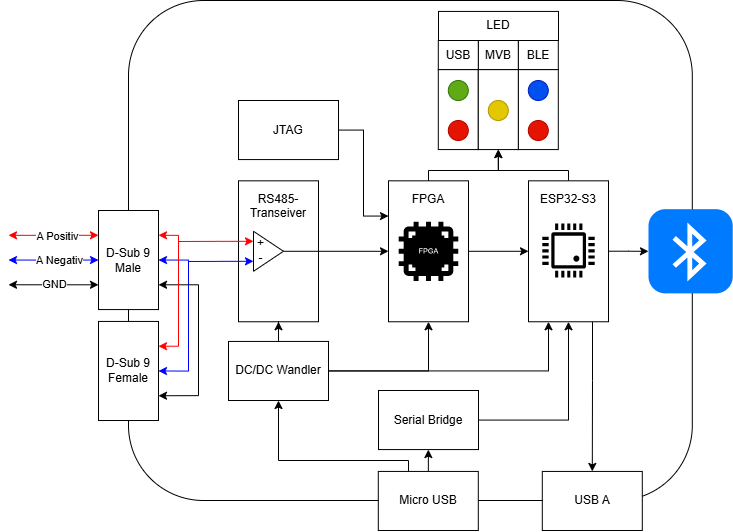

The diagram above was exported from draw.io. Its source (the exported page's mxGraphModel, read from the mxfile embedded in the PNG):
<mxGraphModel dx="1489" dy="1976" grid="1" gridSize="10" guides="1" tooltips="1" connect="1" arrows="1" fold="1" page="1" pageScale="1" pageWidth="827" pageHeight="1169" math="0" shadow="0">
  <root>
    <mxCell id="0" />
    <mxCell id="1" parent="0" />
    <mxCell id="YpEBNYFqOwfORpmmoZxa-1" value="" style="rounded=1;whiteSpace=wrap;html=1;" parent="1" vertex="1">
      <mxGeometry x="150" y="-20" width="563.8" height="500" as="geometry" />
    </mxCell>
    <mxCell id="lDIVpzScvwWblEwPg6cX-35" value="" style="rounded=0;whiteSpace=wrap;html=1;rotation=0;" vertex="1" parent="1">
      <mxGeometry x="459.79999999999995" y="49.06999999999999" width="40" height="80" as="geometry" />
    </mxCell>
    <mxCell id="lDIVpzScvwWblEwPg6cX-34" value="" style="rounded=0;whiteSpace=wrap;html=1;rotation=0;" vertex="1" parent="1">
      <mxGeometry x="539.8" y="49.06999999999999" width="40" height="80" as="geometry" />
    </mxCell>
    <mxCell id="lDIVpzScvwWblEwPg6cX-33" value="" style="rounded=0;whiteSpace=wrap;html=1;rotation=0;" vertex="1" parent="1">
      <mxGeometry x="499.79999999999995" y="49.06999999999999" width="40" height="80" as="geometry" />
    </mxCell>
    <mxCell id="YpEBNYFqOwfORpmmoZxa-17" style="edgeStyle=orthogonalEdgeStyle;rounded=0;orthogonalLoop=1;jettySize=auto;html=1;exitX=1;exitY=0.5;exitDx=0;exitDy=0;entryX=1;entryY=0.5;entryDx=0;entryDy=0;strokeColor=#0000ff;startArrow=classic;startFill=1;" parent="1" source="YpEBNYFqOwfORpmmoZxa-13" target="YpEBNYFqOwfORpmmoZxa-14" edge="1">
      <mxGeometry relative="1" as="geometry">
        <Array as="points">
          <mxPoint x="210" y="240" />
          <mxPoint x="210" y="351" />
        </Array>
      </mxGeometry>
    </mxCell>
    <mxCell id="YpEBNYFqOwfORpmmoZxa-18" style="edgeStyle=orthogonalEdgeStyle;rounded=0;orthogonalLoop=1;jettySize=auto;html=1;exitX=1;exitY=0.75;exitDx=0;exitDy=0;entryX=1;entryY=0.75;entryDx=0;entryDy=0;startArrow=classic;startFill=1;" parent="1" source="YpEBNYFqOwfORpmmoZxa-13" target="YpEBNYFqOwfORpmmoZxa-14" edge="1">
      <mxGeometry relative="1" as="geometry">
        <Array as="points">
          <mxPoint x="220" y="264" />
          <mxPoint x="220" y="375" />
        </Array>
      </mxGeometry>
    </mxCell>
    <mxCell id="YpEBNYFqOwfORpmmoZxa-19" style="edgeStyle=orthogonalEdgeStyle;rounded=0;orthogonalLoop=1;jettySize=auto;html=1;exitX=1;exitY=0.25;exitDx=0;exitDy=0;entryX=1;entryY=0.25;entryDx=0;entryDy=0;strokeColor=#ff0000;startArrow=classic;startFill=1;" parent="1" source="YpEBNYFqOwfORpmmoZxa-13" target="YpEBNYFqOwfORpmmoZxa-14" edge="1">
      <mxGeometry relative="1" as="geometry">
        <Array as="points">
          <mxPoint x="200" y="215" />
          <mxPoint x="200" y="326" />
        </Array>
      </mxGeometry>
    </mxCell>
    <mxCell id="YpEBNYFqOwfORpmmoZxa-21" style="edgeStyle=orthogonalEdgeStyle;rounded=0;orthogonalLoop=1;jettySize=auto;html=1;exitX=0;exitY=0.25;exitDx=0;exitDy=0;startArrow=classic;startFill=1;strokeColor=#ff0000;" parent="1" source="YpEBNYFqOwfORpmmoZxa-13" edge="1">
      <mxGeometry relative="1" as="geometry">
        <mxPoint x="30" y="214.81818181818187" as="targetPoint" />
      </mxGeometry>
    </mxCell>
    <mxCell id="YpEBNYFqOwfORpmmoZxa-25" value="A Positiv" style="edgeLabel;html=1;align=center;verticalAlign=middle;resizable=0;points=[];" parent="YpEBNYFqOwfORpmmoZxa-21" vertex="1" connectable="0">
      <mxGeometry x="-0.082" relative="1" as="geometry">
        <mxPoint as="offset" />
      </mxGeometry>
    </mxCell>
    <mxCell id="YpEBNYFqOwfORpmmoZxa-23" style="edgeStyle=orthogonalEdgeStyle;rounded=0;orthogonalLoop=1;jettySize=auto;html=1;exitX=0;exitY=0.75;exitDx=0;exitDy=0;startArrow=classic;startFill=1;" parent="1" source="YpEBNYFqOwfORpmmoZxa-13" edge="1">
      <mxGeometry relative="1" as="geometry">
        <mxPoint x="30" y="264.27272727272725" as="targetPoint" />
      </mxGeometry>
    </mxCell>
    <mxCell id="YpEBNYFqOwfORpmmoZxa-27" value="GND" style="edgeLabel;html=1;align=center;verticalAlign=middle;resizable=0;points=[];" parent="YpEBNYFqOwfORpmmoZxa-23" vertex="1" connectable="0">
      <mxGeometry x="-0.0173" y="-1" relative="1" as="geometry">
        <mxPoint x="1" y="-1" as="offset" />
      </mxGeometry>
    </mxCell>
    <mxCell id="YpEBNYFqOwfORpmmoZxa-24" value="" style="edgeStyle=orthogonalEdgeStyle;rounded=0;orthogonalLoop=1;jettySize=auto;html=1;exitX=0;exitY=0.5;exitDx=0;exitDy=0;startArrow=classic;startFill=1;strokeColor=#0000ff;" parent="1" source="YpEBNYFqOwfORpmmoZxa-13" edge="1">
      <mxGeometry relative="1" as="geometry">
        <mxPoint x="30" y="239.5454545454545" as="targetPoint" />
      </mxGeometry>
    </mxCell>
    <mxCell id="YpEBNYFqOwfORpmmoZxa-26" value="A Negativ" style="edgeLabel;html=1;align=center;verticalAlign=middle;resizable=0;points=[];" parent="YpEBNYFqOwfORpmmoZxa-24" vertex="1" connectable="0">
      <mxGeometry x="-0.1704" relative="1" as="geometry">
        <mxPoint x="-3" as="offset" />
      </mxGeometry>
    </mxCell>
    <mxCell id="YpEBNYFqOwfORpmmoZxa-13" value="D-Sub 9&lt;div&gt;Male&lt;/div&gt;" style="rounded=0;whiteSpace=wrap;html=1;" parent="1" vertex="1">
      <mxGeometry x="120" y="190" width="60" height="99.07" as="geometry" />
    </mxCell>
    <mxCell id="YpEBNYFqOwfORpmmoZxa-14" value="D-Sub 9&lt;div&gt;Female&lt;/div&gt;" style="rounded=0;whiteSpace=wrap;html=1;" parent="1" vertex="1">
      <mxGeometry x="120" y="300.94" width="60" height="99.07" as="geometry" />
    </mxCell>
    <mxCell id="YpEBNYFqOwfORpmmoZxa-15" value="RS485-Transeiver" style="rounded=0;whiteSpace=wrap;html=1;verticalAlign=top;spacingTop=5;" parent="1" vertex="1">
      <mxGeometry x="260" y="160.32" width="80" height="140.94" as="geometry" />
    </mxCell>
    <mxCell id="YpEBNYFqOwfORpmmoZxa-28" style="edgeStyle=orthogonalEdgeStyle;rounded=0;orthogonalLoop=1;jettySize=auto;html=1;exitX=0;exitY=0.25;exitDx=0;exitDy=0;endArrow=none;endFill=0;strokeColor=#ff0000;startArrow=classic;startFill=1;" parent="1" source="YpEBNYFqOwfORpmmoZxa-16" edge="1">
      <mxGeometry relative="1" as="geometry">
        <mxPoint x="200" y="221" as="targetPoint" />
      </mxGeometry>
    </mxCell>
    <mxCell id="YpEBNYFqOwfORpmmoZxa-29" style="edgeStyle=orthogonalEdgeStyle;rounded=0;orthogonalLoop=1;jettySize=auto;html=1;exitX=0;exitY=0.75;exitDx=0;exitDy=0;endArrow=none;endFill=0;strokeColor=#0000ff;startArrow=classic;startFill=1;" parent="1" source="YpEBNYFqOwfORpmmoZxa-16" edge="1">
      <mxGeometry relative="1" as="geometry">
        <mxPoint x="210" y="241" as="targetPoint" />
      </mxGeometry>
    </mxCell>
    <mxCell id="YpEBNYFqOwfORpmmoZxa-36" style="edgeStyle=orthogonalEdgeStyle;rounded=0;orthogonalLoop=1;jettySize=auto;html=1;exitX=1;exitY=0.5;exitDx=0;exitDy=0;entryX=0;entryY=0.5;entryDx=0;entryDy=0;" parent="1" source="YpEBNYFqOwfORpmmoZxa-16" target="YpEBNYFqOwfORpmmoZxa-31" edge="1">
      <mxGeometry relative="1" as="geometry" />
    </mxCell>
    <mxCell id="YpEBNYFqOwfORpmmoZxa-16" value="" style="triangle;whiteSpace=wrap;html=1;" parent="1" vertex="1">
      <mxGeometry x="275" y="210.78999999999996" width="30" height="40" as="geometry" />
    </mxCell>
    <mxCell id="YpEBNYFqOwfORpmmoZxa-30" value="+&lt;div&gt;-&lt;/div&gt;" style="text;html=1;align=center;verticalAlign=middle;whiteSpace=wrap;rounded=0;" parent="1" vertex="1">
      <mxGeometry x="275" y="215.01" width="15" height="30" as="geometry" />
    </mxCell>
    <mxCell id="YpEBNYFqOwfORpmmoZxa-46" value="" style="edgeStyle=orthogonalEdgeStyle;rounded=0;orthogonalLoop=1;jettySize=auto;html=1;" parent="1" source="YpEBNYFqOwfORpmmoZxa-31" target="YpEBNYFqOwfORpmmoZxa-32" edge="1">
      <mxGeometry relative="1" as="geometry" />
    </mxCell>
    <mxCell id="YpEBNYFqOwfORpmmoZxa-31" value="FPGA" style="rounded=0;whiteSpace=wrap;html=1;verticalAlign=top;spacingTop=5;" parent="1" vertex="1">
      <mxGeometry x="410" y="160.32" width="80" height="140.94" as="geometry" />
    </mxCell>
    <mxCell id="YpEBNYFqOwfORpmmoZxa-47" value="" style="edgeStyle=orthogonalEdgeStyle;rounded=0;orthogonalLoop=1;jettySize=auto;html=1;" parent="1" source="YpEBNYFqOwfORpmmoZxa-32" target="YpEBNYFqOwfORpmmoZxa-41" edge="1">
      <mxGeometry relative="1" as="geometry" />
    </mxCell>
    <mxCell id="lDIVpzScvwWblEwPg6cX-38" style="edgeStyle=orthogonalEdgeStyle;rounded=0;orthogonalLoop=1;jettySize=auto;html=1;entryX=0.5;entryY=1;entryDx=0;entryDy=0;" edge="1" parent="1" source="YpEBNYFqOwfORpmmoZxa-32" target="lDIVpzScvwWblEwPg6cX-33">
      <mxGeometry relative="1" as="geometry">
        <mxPoint x="520" y="170" as="targetPoint" />
        <Array as="points">
          <mxPoint x="590" y="150" />
          <mxPoint x="520" y="150" />
        </Array>
      </mxGeometry>
    </mxCell>
    <mxCell id="lDIVpzScvwWblEwPg6cX-42" style="edgeStyle=orthogonalEdgeStyle;rounded=0;orthogonalLoop=1;jettySize=auto;html=1;entryX=0.5;entryY=0;entryDx=0;entryDy=0;" edge="1" parent="1" source="YpEBNYFqOwfORpmmoZxa-32" target="lDIVpzScvwWblEwPg6cX-3">
      <mxGeometry relative="1" as="geometry">
        <Array as="points">
          <mxPoint x="614" y="360" />
          <mxPoint x="614" y="360" />
        </Array>
      </mxGeometry>
    </mxCell>
    <mxCell id="YpEBNYFqOwfORpmmoZxa-32" value="ESP32-S3" style="rounded=0;whiteSpace=wrap;html=1;verticalAlign=top;spacingTop=5;" parent="1" vertex="1">
      <mxGeometry x="550" y="160.32" width="80" height="140.94" as="geometry" />
    </mxCell>
    <mxCell id="YpEBNYFqOwfORpmmoZxa-41" value="" style="html=1;strokeWidth=1;shadow=0;dashed=0;shape=mxgraph.ios7.misc.bluetooth;fillColor=#007AFF;strokeColor=none;buttonText=;strokeColor2=#222222;fontColor=#222222;fontSize=8;verticalLabelPosition=bottom;verticalAlign=top;align=center;sketch=0;aspect=fixed;" parent="1" vertex="1">
      <mxGeometry x="670" y="188.68" width="84.21" height="84.21" as="geometry" />
    </mxCell>
    <mxCell id="YpEBNYFqOwfORpmmoZxa-42" value="" style="points=[];aspect=fixed;html=1;align=center;shadow=0;dashed=0;fillColor=#000000;strokeColor=none;shape=mxgraph.alibaba_cloud.fpga_field_programmable_gate_array;" parent="1" vertex="1">
      <mxGeometry x="420.2" y="201.18" width="59.6" height="59.21" as="geometry" />
    </mxCell>
    <mxCell id="YpEBNYFqOwfORpmmoZxa-48" value="" style="pointerEvents=1;shadow=0;dashed=0;html=1;strokeColor=none;fillColor=#000000;labelPosition=center;verticalLabelPosition=bottom;verticalAlign=top;align=center;outlineConnect=0;shape=mxgraph.veeam.cpu;" parent="1" vertex="1">
      <mxGeometry x="563.8000000000001" y="203.01000000000002" width="52.4" height="54.01" as="geometry" />
    </mxCell>
    <mxCell id="lDIVpzScvwWblEwPg6cX-19" style="edgeStyle=orthogonalEdgeStyle;rounded=0;orthogonalLoop=1;jettySize=auto;html=1;" edge="1" parent="1" source="lDIVpzScvwWblEwPg6cX-1" target="lDIVpzScvwWblEwPg6cX-8">
      <mxGeometry relative="1" as="geometry">
        <Array as="points">
          <mxPoint x="430" y="440" />
          <mxPoint x="300" y="440" />
        </Array>
      </mxGeometry>
    </mxCell>
    <mxCell id="lDIVpzScvwWblEwPg6cX-21" style="edgeStyle=orthogonalEdgeStyle;rounded=0;orthogonalLoop=1;jettySize=auto;html=1;" edge="1" parent="1" source="lDIVpzScvwWblEwPg6cX-1" target="lDIVpzScvwWblEwPg6cX-20">
      <mxGeometry relative="1" as="geometry">
        <Array as="points">
          <mxPoint x="450" y="450" />
          <mxPoint x="450" y="450" />
        </Array>
      </mxGeometry>
    </mxCell>
    <mxCell id="lDIVpzScvwWblEwPg6cX-1" value="Micro USB" style="rounded=0;whiteSpace=wrap;html=1;rotation=0;" vertex="1" parent="1">
      <mxGeometry x="399.8" y="450.9299999999999" width="100" height="59.07" as="geometry" />
    </mxCell>
    <mxCell id="lDIVpzScvwWblEwPg6cX-3" value="USB A" style="rounded=0;whiteSpace=wrap;html=1;rotation=0;" vertex="1" parent="1">
      <mxGeometry x="563.8" y="450.9299999999999" width="100" height="59.07" as="geometry" />
    </mxCell>
    <mxCell id="lDIVpzScvwWblEwPg6cX-15" style="edgeStyle=orthogonalEdgeStyle;rounded=0;orthogonalLoop=1;jettySize=auto;html=1;entryX=0.25;entryY=1;entryDx=0;entryDy=0;" edge="1" parent="1" source="lDIVpzScvwWblEwPg6cX-8" target="YpEBNYFqOwfORpmmoZxa-32">
      <mxGeometry relative="1" as="geometry" />
    </mxCell>
    <mxCell id="lDIVpzScvwWblEwPg6cX-17" style="edgeStyle=orthogonalEdgeStyle;rounded=0;orthogonalLoop=1;jettySize=auto;html=1;" edge="1" parent="1" source="lDIVpzScvwWblEwPg6cX-8" target="YpEBNYFqOwfORpmmoZxa-31">
      <mxGeometry relative="1" as="geometry" />
    </mxCell>
    <mxCell id="lDIVpzScvwWblEwPg6cX-8" value="DC/DC Wandler" style="rounded=0;whiteSpace=wrap;html=1;rotation=0;" vertex="1" parent="1">
      <mxGeometry x="250" y="320.94" width="100" height="59.07" as="geometry" />
    </mxCell>
    <mxCell id="lDIVpzScvwWblEwPg6cX-16" style="edgeStyle=orthogonalEdgeStyle;rounded=0;orthogonalLoop=1;jettySize=auto;html=1;entryX=0.5;entryY=1;entryDx=0;entryDy=0;" edge="1" parent="1" source="lDIVpzScvwWblEwPg6cX-8" target="YpEBNYFqOwfORpmmoZxa-15">
      <mxGeometry relative="1" as="geometry">
        <mxPoint x="300" y="310" as="targetPoint" />
      </mxGeometry>
    </mxCell>
    <mxCell id="lDIVpzScvwWblEwPg6cX-22" style="edgeStyle=orthogonalEdgeStyle;rounded=0;orthogonalLoop=1;jettySize=auto;html=1;entryX=0.5;entryY=1;entryDx=0;entryDy=0;" edge="1" parent="1" source="lDIVpzScvwWblEwPg6cX-20" target="YpEBNYFqOwfORpmmoZxa-32">
      <mxGeometry relative="1" as="geometry">
        <Array as="points">
          <mxPoint x="590" y="400" />
        </Array>
      </mxGeometry>
    </mxCell>
    <mxCell id="lDIVpzScvwWblEwPg6cX-20" value="Serial Bridge" style="rounded=0;whiteSpace=wrap;html=1;rotation=0;" vertex="1" parent="1">
      <mxGeometry x="399.99999999999994" y="370" width="100" height="59.07" as="geometry" />
    </mxCell>
    <mxCell id="lDIVpzScvwWblEwPg6cX-23" value="" style="ellipse;whiteSpace=wrap;html=1;aspect=fixed;fillColor=#60a917;fontColor=#ffffff;strokeColor=#2D7600;" vertex="1" parent="1">
      <mxGeometry x="469.79999999999995" y="60" width="20" height="20" as="geometry" />
    </mxCell>
    <mxCell id="lDIVpzScvwWblEwPg6cX-24" value="" style="ellipse;whiteSpace=wrap;html=1;aspect=fixed;fillColor=#e51400;fontColor=#ffffff;strokeColor=#B20000;" vertex="1" parent="1">
      <mxGeometry x="469.79999999999995" y="100" width="20" height="20" as="geometry" />
    </mxCell>
    <mxCell id="lDIVpzScvwWblEwPg6cX-25" value="" style="ellipse;whiteSpace=wrap;html=1;aspect=fixed;fillColor=#e51400;fontColor=#ffffff;strokeColor=#B20000;" vertex="1" parent="1">
      <mxGeometry x="549.8" y="100" width="20" height="20" as="geometry" />
    </mxCell>
    <mxCell id="lDIVpzScvwWblEwPg6cX-26" value="" style="ellipse;whiteSpace=wrap;html=1;aspect=fixed;fillColor=#0050ef;fontColor=#ffffff;strokeColor=#001DBC;" vertex="1" parent="1">
      <mxGeometry x="549.8" y="60" width="20" height="20" as="geometry" />
    </mxCell>
    <mxCell id="lDIVpzScvwWblEwPg6cX-27" value="" style="ellipse;whiteSpace=wrap;html=1;aspect=fixed;fillColor=#e3c800;fontColor=#000000;strokeColor=#B09500;" vertex="1" parent="1">
      <mxGeometry x="509.79999999999995" y="80" width="20" height="20" as="geometry" />
    </mxCell>
    <mxCell id="lDIVpzScvwWblEwPg6cX-28" value="BLE" style="rounded=0;whiteSpace=wrap;html=1;rotation=0;" vertex="1" parent="1">
      <mxGeometry x="539.8" y="20" width="40" height="29.07" as="geometry" />
    </mxCell>
    <mxCell id="lDIVpzScvwWblEwPg6cX-29" value="MVB" style="rounded=0;whiteSpace=wrap;html=1;rotation=0;" vertex="1" parent="1">
      <mxGeometry x="499.79999999999995" y="20" width="40" height="29.07" as="geometry" />
    </mxCell>
    <mxCell id="lDIVpzScvwWblEwPg6cX-30" value="USB" style="rounded=0;whiteSpace=wrap;html=1;rotation=0;" vertex="1" parent="1">
      <mxGeometry x="459.79999999999995" y="20" width="40" height="29.07" as="geometry" />
    </mxCell>
    <mxCell id="lDIVpzScvwWblEwPg6cX-37" style="edgeStyle=orthogonalEdgeStyle;rounded=0;orthogonalLoop=1;jettySize=auto;html=1;entryX=0.5;entryY=1;entryDx=0;entryDy=0;" edge="1" parent="1" source="YpEBNYFqOwfORpmmoZxa-31" target="lDIVpzScvwWblEwPg6cX-33">
      <mxGeometry relative="1" as="geometry">
        <mxPoint x="520" y="170" as="targetPoint" />
        <Array as="points">
          <mxPoint x="450" y="150" />
          <mxPoint x="520" y="150" />
        </Array>
      </mxGeometry>
    </mxCell>
    <mxCell id="lDIVpzScvwWblEwPg6cX-39" value="LED" style="rounded=0;whiteSpace=wrap;html=1;rotation=0;" vertex="1" parent="1">
      <mxGeometry x="460" y="-9.07" width="120" height="29.07" as="geometry" />
    </mxCell>
    <mxCell id="lDIVpzScvwWblEwPg6cX-41" style="edgeStyle=orthogonalEdgeStyle;rounded=0;orthogonalLoop=1;jettySize=auto;html=1;entryX=0;entryY=0.25;entryDx=0;entryDy=0;" edge="1" parent="1" source="lDIVpzScvwWblEwPg6cX-40" target="YpEBNYFqOwfORpmmoZxa-31">
      <mxGeometry relative="1" as="geometry" />
    </mxCell>
    <mxCell id="lDIVpzScvwWblEwPg6cX-40" value="JTAG" style="rounded=0;whiteSpace=wrap;html=1;rotation=0;" vertex="1" parent="1">
      <mxGeometry x="259.99999999999994" y="79.99999999999989" width="100" height="59.07" as="geometry" />
    </mxCell>
  </root>
</mxGraphModel>